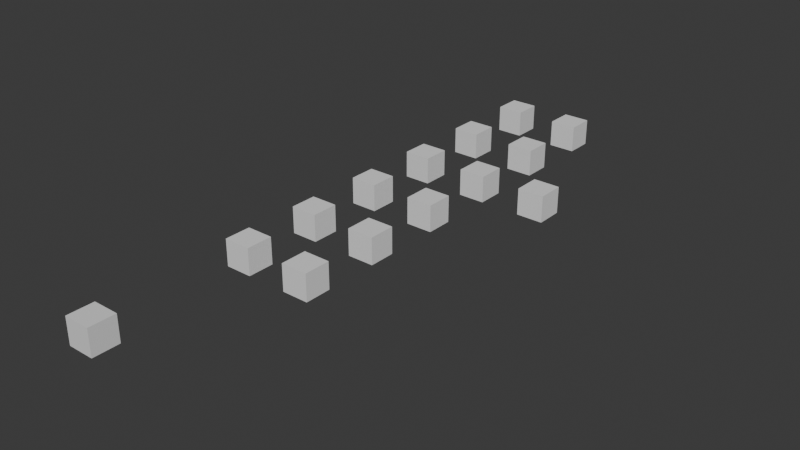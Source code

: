 # Source: manual_test_scene.blend  (saved by Blender 5.0.119; exported with 4.5.12 LTS)
import bpy
from mathutils import Matrix  # noqa: F401  (used for matrix-valued properties, if any)

bpy.ops.wm.read_factory_settings(use_empty=True)
scene = bpy.context.scene
scene.name = 'Scene'

# ---- collections
col_collection = bpy.data.collections.new('Collection'); scene.collection.children.link(col_collection)
col_1___trim_collision__issue__233 = bpy.data.collections.new('1 - Trim Collision (issue #233)'); scene.collection.children.link(col_1___trim_collision__issue__233)
col_2___search_and_replace_collision = bpy.data.collections.new('2 - Search and Replace Collision'); scene.collection.children.link(col_2___search_and_replace_collision)
col_3___batch_rename_collision = bpy.data.collections.new('3 - Batch Rename Collision'); scene.collection.children.link(col_3___batch_rename_collision)
col_4___add_suffix_collision = bpy.data.collections.new('4 - Add Suffix Collision'); scene.collection.children.link(col_4___add_suffix_collision)
col_5___case_transform_collision = bpy.data.collections.new('5 - Case Transform Collision'); scene.collection.children.link(col_5___case_transform_collision)
col_6___numerate_collision = bpy.data.collections.new('6 - Numerate Collision'); scene.collection.children.link(col_6___numerate_collision)
col_7___bone_rename_collision = bpy.data.collections.new('7 - Bone Rename Collision'); scene.collection.children.link(col_7___bone_rename_collision)
col_8___material_trim_collision = bpy.data.collections.new('8 - Material Trim Collision'); scene.collection.children.link(col_8___material_trim_collision)

# ---- materials (node trees are filled in below, after node groups)
mat_paint_red = bpy.data.materials.new('Paint_Red')
mat_paint_red_001 = bpy.data.materials.new('Paint_Red.001')

# ---- material node trees
mat_paint_red.use_nodes = True; mat_paint_red.node_tree.nodes.clear()
_N = mat_paint_red.node_tree.nodes; _L = mat_paint_red.node_tree.links
n0 = _N.new('ShaderNodeBsdfPrincipled'); n0.name = 'Principled BSDF'; n0.location = (-200, 100)
n1 = _N.new('ShaderNodeOutputMaterial'); n1.name = 'Material Output'; n1.location = (200, 100)
_L.new(n0.outputs[0], n1.inputs[0])
n1.is_active_output = True
mat_paint_red_001.use_nodes = True; mat_paint_red_001.node_tree.nodes.clear()
_N = mat_paint_red_001.node_tree.nodes; _L = mat_paint_red_001.node_tree.links
n0 = _N.new('ShaderNodeBsdfPrincipled'); n0.name = 'Principled BSDF'; n0.location = (-200, 100)
n1 = _N.new('ShaderNodeOutputMaterial'); n1.name = 'Material Output'; n1.location = (200, 100)
_L.new(n0.outputs[0], n1.inputs[0])
n1.is_active_output = True

# ---- world
world_world = bpy.data.worlds.new('World'); scene.world = world_world
world_world.use_nodes = True; world_world.node_tree.nodes.clear()
_N = world_world.node_tree.nodes; _L = world_world.node_tree.links
n0 = _N.new('ShaderNodeOutputWorld'); n0.name = 'World Output'; n0.location = (200, 100)
n1 = _N.new('ShaderNodeBackground'); n1.name = 'Background'; n1.location = (-200, 100)
n1.inputs[0].default_value = (0.05088, 0.05088, 0.05088, 1.0)
_L.new(n1.outputs[0], n0.inputs[0])
n0.is_active_output = True
world_world.color = (0.05088, 0.05088, 0.05088)
world_world.sun_shadow_jitter_overblur = 0.0

# ---- meshes
me_chest_plate = bpy.data.meshes.new('Chest_Plate')
me_chest_plate.from_pydata([(-0.5, -0.5, -0.5), (-0.5, -0.5, 0.5), (-0.5, 0.5, -0.5), (-0.5, 0.5, 0.5), (0.5, -0.5, -0.5), (0.5, -0.5, 0.5), (0.5, 0.5, -0.5), (0.5, 0.5, 0.5)], [], [(0, 1, 3, 2), (2, 3, 7, 6), (6, 7, 5, 4), (4, 5, 1, 0), (2, 6, 4, 0), (7, 3, 1, 5)])
me_chest_plate.update()
me_chest_plate_001 = bpy.data.meshes.new('Chest_Plate.001')
me_chest_plate_001.from_pydata([(-0.5, -0.5, -0.5), (-0.5, -0.5, 0.5), (-0.5, 0.5, -0.5), (-0.5, 0.5, 0.5), (0.5, -0.5, -0.5), (0.5, -0.5, 0.5), (0.5, 0.5, -0.5), (0.5, 0.5, 0.5)], [], [(0, 1, 3, 2), (2, 3, 7, 6), (6, 7, 5, 4), (4, 5, 1, 0), (2, 6, 4, 0), (7, 3, 1, 5)])
me_chest_plate_001.update()
me_sr_target = bpy.data.meshes.new('SR_Target')
me_sr_target.from_pydata([(-0.5, -0.5, -0.5), (-0.5, -0.5, 0.5), (-0.5, 0.5, -0.5), (-0.5, 0.5, 0.5), (0.5, -0.5, -0.5), (0.5, -0.5, 0.5), (0.5, 0.5, -0.5), (0.5, 0.5, 0.5)], [], [(0, 1, 3, 2), (2, 3, 7, 6), (6, 7, 5, 4), (4, 5, 1, 0), (2, 6, 4, 0), (7, 3, 1, 5)])
me_sr_target.update()
me_sr_target_temp = bpy.data.meshes.new('SR_Target_temp')
me_sr_target_temp.from_pydata([(-0.5, -0.5, -0.5), (-0.5, -0.5, 0.5), (-0.5, 0.5, -0.5), (-0.5, 0.5, 0.5), (0.5, -0.5, -0.5), (0.5, -0.5, 0.5), (0.5, 0.5, -0.5), (0.5, 0.5, 0.5)], [], [(0, 1, 3, 2), (2, 3, 7, 6), (6, 7, 5, 4), (4, 5, 1, 0), (2, 6, 4, 0), (7, 3, 1, 5)])
me_sr_target_temp.update()
me_batch_1 = bpy.data.meshes.new('Batch_1')
me_batch_1.from_pydata([(-0.5, -0.5, -0.5), (-0.5, -0.5, 0.5), (-0.5, 0.5, -0.5), (-0.5, 0.5, 0.5), (0.5, -0.5, -0.5), (0.5, -0.5, 0.5), (0.5, 0.5, -0.5), (0.5, 0.5, 0.5)], [], [(0, 1, 3, 2), (2, 3, 7, 6), (6, 7, 5, 4), (4, 5, 1, 0), (2, 6, 4, 0), (7, 3, 1, 5)])
me_batch_1.update()
me_batch_2 = bpy.data.meshes.new('Batch_2')
me_batch_2.from_pydata([(-0.5, -0.5, -0.5), (-0.5, -0.5, 0.5), (-0.5, 0.5, -0.5), (-0.5, 0.5, 0.5), (0.5, -0.5, -0.5), (0.5, -0.5, 0.5), (0.5, 0.5, -0.5), (0.5, 0.5, 0.5)], [], [(0, 1, 3, 2), (2, 3, 7, 6), (6, 7, 5, 4), (4, 5, 1, 0), (2, 6, 4, 0), (7, 3, 1, 5)])
me_batch_2.update()
me_batch_3 = bpy.data.meshes.new('Batch_3')
me_batch_3.from_pydata([(-0.5, -0.5, -0.5), (-0.5, -0.5, 0.5), (-0.5, 0.5, -0.5), (-0.5, 0.5, 0.5), (0.5, -0.5, -0.5), (0.5, -0.5, 0.5), (0.5, 0.5, -0.5), (0.5, 0.5, 0.5)], [], [(0, 1, 3, 2), (2, 3, 7, 6), (6, 7, 5, 4), (4, 5, 1, 0), (2, 6, 4, 0), (7, 3, 1, 5)])
me_batch_3.update()
me_suffixtest = bpy.data.meshes.new('SuffixTest')
me_suffixtest.from_pydata([(-0.5, -0.5, -0.5), (-0.5, -0.5, 0.5), (-0.5, 0.5, -0.5), (-0.5, 0.5, 0.5), (0.5, -0.5, -0.5), (0.5, -0.5, 0.5), (0.5, 0.5, -0.5), (0.5, 0.5, 0.5)], [], [(0, 1, 3, 2), (2, 3, 7, 6), (6, 7, 5, 4), (4, 5, 1, 0), (2, 6, 4, 0), (7, 3, 1, 5)])
me_suffixtest.update()
me_suffixtestdup = bpy.data.meshes.new('SuffixTestdup')
me_suffixtestdup.from_pydata([(-0.5, -0.5, -0.5), (-0.5, -0.5, 0.5), (-0.5, 0.5, -0.5), (-0.5, 0.5, 0.5), (0.5, -0.5, -0.5), (0.5, -0.5, 0.5), (0.5, 0.5, -0.5), (0.5, 0.5, 0.5)], [], [(0, 1, 3, 2), (2, 3, 7, 6), (6, 7, 5, 4), (4, 5, 1, 0), (2, 6, 4, 0), (7, 3, 1, 5)])
me_suffixtestdup.update()
me_case_demo = bpy.data.meshes.new('case_demo')
me_case_demo.from_pydata([(-0.5, -0.5, -0.5), (-0.5, -0.5, 0.5), (-0.5, 0.5, -0.5), (-0.5, 0.5, 0.5), (0.5, -0.5, -0.5), (0.5, -0.5, 0.5), (0.5, 0.5, -0.5), (0.5, 0.5, 0.5)], [], [(0, 1, 3, 2), (2, 3, 7, 6), (6, 7, 5, 4), (4, 5, 1, 0), (2, 6, 4, 0), (7, 3, 1, 5)])
me_case_demo.update()
me_case_demo_1 = bpy.data.meshes.new('Case_Demo')
me_case_demo_1.from_pydata([(-0.5, -0.5, -0.5), (-0.5, -0.5, 0.5), (-0.5, 0.5, -0.5), (-0.5, 0.5, 0.5), (0.5, -0.5, -0.5), (0.5, -0.5, 0.5), (0.5, 0.5, -0.5), (0.5, 0.5, 0.5)], [], [(0, 1, 3, 2), (2, 3, 7, 6), (6, 7, 5, 4), (4, 5, 1, 0), (2, 6, 4, 0), (7, 3, 1, 5)])
me_case_demo_1.update()
me_num_target = bpy.data.meshes.new('Num_Target')
me_num_target.from_pydata([(-0.5, -0.5, -0.5), (-0.5, -0.5, 0.5), (-0.5, 0.5, -0.5), (-0.5, 0.5, 0.5), (0.5, -0.5, -0.5), (0.5, -0.5, 0.5), (0.5, 0.5, -0.5), (0.5, 0.5, 0.5)], [], [(0, 1, 3, 2), (2, 3, 7, 6), (6, 7, 5, 4), (4, 5, 1, 0), (2, 6, 4, 0), (7, 3, 1, 5)])
me_num_target.update()
me_num_target_001 = bpy.data.meshes.new('Num_Target_001')
me_num_target_001.from_pydata([(-0.5, -0.5, -0.5), (-0.5, -0.5, 0.5), (-0.5, 0.5, -0.5), (-0.5, 0.5, 0.5), (0.5, -0.5, -0.5), (0.5, -0.5, 0.5), (0.5, 0.5, -0.5), (0.5, 0.5, 0.5)], [], [(0, 1, 3, 2), (2, 3, 7, 6), (6, 7, 5, 4), (4, 5, 1, 0), (2, 6, 4, 0), (7, 3, 1, 5)])
me_num_target_001.update()
me_materialholder = bpy.data.meshes.new('MaterialHolder')
me_materialholder.from_pydata([(-0.5, -0.5, -0.5), (-0.5, -0.5, 0.5), (-0.5, 0.5, -0.5), (-0.5, 0.5, 0.5), (0.5, -0.5, -0.5), (0.5, -0.5, 0.5), (0.5, 0.5, -0.5), (0.5, 0.5, 0.5)], [], [(0, 1, 3, 2), (2, 3, 7, 6), (6, 7, 5, 4), (4, 5, 1, 0), (2, 6, 4, 0), (7, 3, 1, 5)])
me_materialholder.materials.append(mat_paint_red)
me_materialholder.materials.append(mat_paint_red_001)
me_materialholder.update()
arm_testarmature = bpy.data.armatures.new('TestArmature')  # bones are not reproduced

# ---- objects
ob_chest_plate = bpy.data.objects.new('Chest_Plate', me_chest_plate)
ob_chest_plate_001 = bpy.data.objects.new('Chest_Plate.001', me_chest_plate_001)
ob_sr_target = bpy.data.objects.new('SR_Target', me_sr_target)
ob_sr_target_temp = bpy.data.objects.new('SR_Target_temp', me_sr_target_temp)
ob_batch_1 = bpy.data.objects.new('Batch_1', me_batch_1)
ob_batch_2 = bpy.data.objects.new('Batch_2', me_batch_2)
ob_batch_3 = bpy.data.objects.new('Batch_3', me_batch_3)
ob_suffixtest = bpy.data.objects.new('SuffixTest', me_suffixtest)
ob_suffixtestdup = bpy.data.objects.new('SuffixTestdup', me_suffixtestdup)
ob_case_demo = bpy.data.objects.new('case_demo', me_case_demo)
ob_case_demo_1 = bpy.data.objects.new('Case_Demo', me_case_demo_1)
ob_num_target = bpy.data.objects.new('Num_Target', me_num_target)
ob_num_target_001 = bpy.data.objects.new('Num_Target_001', me_num_target_001)
ob_testarmature = bpy.data.objects.new('TestArmature', arm_testarmature)
ob_materialholder = bpy.data.objects.new('MaterialHolder', me_materialholder)

# ---- transforms, parenting, visibility, modifiers, constraints
ob_chest_plate.location = (0.0, 0.0, 0.0)
ob_chest_plate_001.location = (2.5, 0.0, 0.0)
ob_sr_target.location = (0.0, -3.0, 0.0)
ob_sr_target_temp.location = (2.5, -3.0, 0.0)
ob_batch_1.location = (0.0, -6.0, 0.0)
ob_batch_2.location = (2.5, -6.0, 0.0)
ob_batch_3.location = (5.0, -6.0, 0.0)
ob_suffixtest.location = (0.0, -9.0, 0.0)
ob_suffixtestdup.location = (2.5, -9.0, 0.0)
ob_case_demo.location = (0.0, -12.0, 0.0)
ob_case_demo_1.location = (2.5, -12.0, 0.0)
ob_num_target.location = (0.0, -15.0, 0.0)
ob_num_target_001.location = (2.5, -15.0, 0.0)
ob_testarmature.location = (0.0, -18.0, 0.0)
ob_materialholder.location = (0.0, -21.0, 0.0)

# ---- collection membership
col_1___trim_collision__issue__233.objects.link(ob_chest_plate)
col_1___trim_collision__issue__233.objects.link(ob_chest_plate_001)
col_2___search_and_replace_collision.objects.link(ob_sr_target)
col_2___search_and_replace_collision.objects.link(ob_sr_target_temp)
col_3___batch_rename_collision.objects.link(ob_batch_1)
col_3___batch_rename_collision.objects.link(ob_batch_2)
col_3___batch_rename_collision.objects.link(ob_batch_3)
col_4___add_suffix_collision.objects.link(ob_suffixtest)
col_4___add_suffix_collision.objects.link(ob_suffixtestdup)
col_5___case_transform_collision.objects.link(ob_case_demo)
col_5___case_transform_collision.objects.link(ob_case_demo_1)
col_6___numerate_collision.objects.link(ob_num_target)
col_6___numerate_collision.objects.link(ob_num_target_001)
col_7___bone_rename_collision.objects.link(ob_testarmature)
col_8___material_trim_collision.objects.link(ob_materialholder)

# ---- scene / render settings (as saved in the file)
scene.frame_start = 1; scene.frame_end = 250; scene.frame_set(1)
scene.render.engine = 'BLENDER_EEVEE_NEXT'
scene.render.bake_bias = 0.0
scene.render.bake_samples = 0
scene.cycles.sampling_pattern = 'TABULATED_SOBOL'
scene.eevee.use_volume_custom_range = False
bpy.context.view_layer.update()

# ---- added for rendering (the .blend has no active camera and no usable light): camera, sun
cam_auto = bpy.data.cameras.new('AutoCamera')
cam_auto.lens = 50.0
cam_auto.sensor_width = 36.0
cam_auto.clip_end = 1000.0
ob_auto_camera = bpy.data.objects.new('AutoCamera', cam_auto)
scene.collection.objects.link(ob_auto_camera)
ob_auto_camera.location = (23.6186, -35.8424, 16.8949)
ob_auto_camera.rotation_euler = (1.09748, -7.21219e-08, 0.694738)
scene.camera = ob_auto_camera
light_auto_sun = bpy.data.lights.new('AutoSun', 'SUN')
light_auto_sun.energy = 3.0
light_auto_sun.angle = 0.0523599
ob_auto_sun = bpy.data.objects.new('AutoSun', light_auto_sun)
scene.collection.objects.link(ob_auto_sun)
ob_auto_sun.rotation_euler = (0.872665, 0.174533, 0.523599)
bpy.context.view_layer.update()
